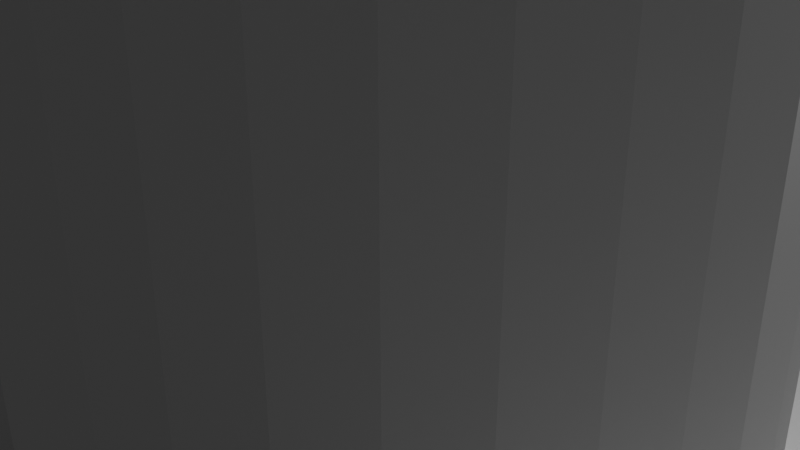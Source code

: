 # Source: geral.blend  (saved by Blender 4.0.36; exported with 4.5.12 LTS)
import bpy
from mathutils import Matrix  # noqa: F401  (used for matrix-valued properties, if any)

bpy.ops.wm.read_factory_settings(use_empty=True)
scene = bpy.context.scene
scene.name = 'Scene'

# ---- collections
col_collection = bpy.data.collections.new('Collection'); scene.collection.children.link(col_collection)

# ---- world
world_world = bpy.data.worlds.new('World'); scene.world = world_world
world_world.use_nodes = True; world_world.node_tree.nodes.clear()
_N = world_world.node_tree.nodes; _L = world_world.node_tree.links
n0 = _N.new('ShaderNodeOutputWorld'); n0.name = 'World Output'; n0.location = (300, 300)
n1 = _N.new('ShaderNodeBackground'); n1.name = 'Background'; n1.location = (10, 300)
n1.inputs[0].default_value = (0.05088, 0.05088, 0.05088, 1.0)
_L.new(n1.outputs[0], n0.inputs[0])
n0.is_active_output = True
world_world.color = (0.05088, 0.05088, 0.05088)
world_world.use_sun_shadow = False
world_world.sun_shadow_jitter_overblur = 0.0

# ---- cameras
cam_camera = bpy.data.cameras.new('Camera')
cam_camera.clip_end = 100.0
cam_camera.ortho_scale = 7.314

# ---- lights
light_light = bpy.data.lights.new('Light', 'POINT')
light_light.transmission_factor = 0.0
light_light.use_soft_falloff = False
light_light.energy = 1000.0
light_light.shadow_soft_size = 0.1
light_light.shadow_maximum_resolution = 0.006
light_light.use_absolute_resolution = True

# ---- meshes
me_cylinder = bpy.data.meshes.new('Cylinder')
me_cylinder.from_pydata([(0.0, 1.0, -1.0), (0.0, 0.5, -0.2594), (0.0, 1.0, 1.0), (0.1951, 0.9808, -1.0), (0.09755, 0.4904, -0.2594), (0.1951, 0.9808, 1.0), (0.3827, 0.9239, -1.0), (0.1913, 0.4619, -0.2594), (0.3827, 0.9239, 1.0), (0.5556, 0.8315, -1.0), (0.2778, 0.4157, -0.2594), (0.5556, 0.8315, 1.0), (0.7071, 0.7071, -1.0), (0.3536, 0.3536, -0.2594), (0.7071, 0.7071, 1.0), (0.8315, 0.5556, -1.0), (0.4157, 0.2778, -0.2594), (0.8315, 0.5556, 1.0), (0.4619, 0.1913, -0.2594), (0.9239, 0.3827, -1.0), (0.9239, 0.3827, 1.0), (0.9808, 0.1951, -1.0), (0.4904, 0.09755, -0.2594), (0.9808, 0.1951, 1.0), (1.0, 0.0, -1.0), (0.5, 0.0, -0.2594), (1.0, 0.0, 1.0), (0.9808, -0.1951, -1.0), (0.4904, -0.09755, -0.2594), (0.9808, -0.1951, 1.0), (0.9239, -0.3827, -1.0), (0.4619, -0.1913, -0.2594), (0.9239, -0.3827, 1.0), (0.8315, -0.5556, -1.0), (0.4157, -0.2778, -0.2594), (0.8315, -0.5556, 1.0), (0.7071, -0.7071, -1.0), (0.3536, -0.3536, -0.2594), (0.7071, -0.7071, 1.0), (0.2778, -0.4157, -0.2594), (0.5556, -0.8315, -1.0), (0.5556, -0.8315, 1.0), (0.1913, -0.4619, -0.2594), (0.3827, -0.9239, -1.0), (0.3827, -0.9239, 1.0), (0.1951, -0.9808, -1.0), (0.09755, -0.4904, -0.2594), (0.1951, -0.9808, 1.0), (0.0, -0.5, -0.2594), (0.0, -1.0, -1.0), (0.0, -1.0, 1.0), (-0.1951, -0.9808, -1.0), (-0.09755, -0.4904, -0.2594), (-0.1951, -0.9808, 1.0), (-0.3827, -0.9239, -1.0), (-0.1913, -0.4619, -0.2594), (-0.3827, -0.9239, 1.0), (-0.5556, -0.8315, -1.0), (-0.2778, -0.4157, -0.2594), (-0.5556, -0.8315, 1.0), (-0.7071, -0.7071, -1.0), (-0.3536, -0.3536, -0.2594), (-0.7071, -0.7071, 1.0), (-0.8315, -0.5556, -1.0), (-0.4157, -0.2778, -0.2594), (-0.8315, -0.5556, 1.0), (-0.4619, -0.1913, -0.2594), (-0.9239, -0.3827, -1.0), (-0.9239, -0.3827, 1.0), (-0.9808, -0.1951, -1.0), (-0.4904, -0.09755, -0.2594), (-0.9808, -0.1951, 1.0), (-0.5, 0.0, -0.2594), (-1.0, 0.0, -1.0), (-1.0, 0.0, 1.0), (-0.4904, 0.09755, -0.2594), (-0.9808, 0.1951, -1.0), (-0.9808, 0.1951, 1.0), (-0.4619, 0.1913, -0.2594), (-0.9239, 0.3827, -1.0), (-0.9239, 0.3827, 1.0), (-0.4157, 0.2778, -0.2594), (-0.8315, 0.5556, -1.0), (-0.8315, 0.5556, 1.0), (-0.7071, 0.7071, -1.0), (-0.3536, 0.3536, -0.2594), (-0.7071, 0.7071, 1.0), (-0.5556, 0.8315, -1.0), (-0.2778, 0.4157, -0.2594), (-0.5556, 0.8315, 1.0), (-0.3827, 0.9239, -1.0), (-0.1913, 0.4619, -0.2594), (-0.3827, 0.9239, 1.0), (-0.09755, 0.4904, -0.2594), (-0.1951, 0.9808, -1.0), (-0.1951, 0.9808, 1.0), (-0.5, 0.0, 1.0), (-0.4619, -0.1913, 1.0), (-0.4904, -0.09755, 1.0), (-0.4904, 0.09755, 1.0), (-0.3536, -0.3536, 1.0), (-0.4157, -0.2778, 1.0), (-0.4157, 0.2778, 1.0), (-0.4619, 0.1913, 1.0), (-0.2778, -0.4157, 1.0), (-0.2778, 0.4157, 1.0), (-0.09755, 0.4904, 1.0), (0.1913, 0.4619, 1.0), (0.09755, 0.4904, 1.0), (0.0, 0.5, 1.0), (-0.1913, -0.4619, 1.0), (-0.1913, 0.4619, 1.0), (-0.3536, 0.3536, 1.0), (-0.09755, -0.4904, 1.0), (0.09755, -0.4904, 1.0), (0.0, -0.5, 1.0), (0.2778, -0.4157, 1.0), (0.2778, 0.4157, 1.0), (0.1913, -0.4619, 1.0), (0.3536, 0.3536, 1.0), (0.4157, -0.2778, 1.0), (0.4157, 0.2778, 1.0), (0.5, 0.0, 1.0), (0.4904, 0.09755, 1.0), (0.4904, -0.09755, 1.0), (0.4619, 0.1913, 1.0), (0.4619, -0.1913, 1.0), (0.3536, -0.3536, 1.0)], [], [(0, 2, 5, 3), (3, 5, 8, 6), (6, 8, 11, 9), (9, 11, 14, 12), (12, 14, 17, 15), (15, 17, 20, 19), (19, 20, 23, 21), (21, 23, 26, 24), (24, 26, 29, 27), (27, 29, 32, 30), (30, 32, 35, 33), (33, 35, 38, 36), (36, 38, 41, 40), (40, 41, 44, 43), (43, 44, 47, 45), (45, 47, 50, 49), (49, 50, 53, 51), (51, 53, 56, 54), (54, 56, 59, 57), (57, 59, 62, 60), (60, 62, 65, 63), (63, 65, 68, 67), (67, 68, 71, 69), (69, 71, 74, 73), (73, 74, 77, 76), (76, 77, 80, 79), (79, 80, 83, 82), (82, 83, 86, 84), (84, 86, 89, 87), (87, 89, 92, 90), (68, 65, 62, 59, 56, 53, 50, 47, 44, 41, 38, 35, 32, 126, 120, 127, 116, 118, 114, 115, 113, 110, 104, 100, 101, 97, 98, 96, 99, 103, 80, 77, 74, 71), (14, 11, 8, 5, 2, 95, 92, 89, 86, 83, 80, 103, 102, 112, 105, 111, 106, 109, 108, 107, 117, 119, 121, 125, 123, 122, 124, 126, 32, 29, 26, 23, 20, 17), (90, 92, 95, 94), (94, 95, 2, 0), (94, 0, 3, 6, 9, 12, 15, 19, 21, 24, 27, 30, 33, 36, 40, 43, 45, 49, 51, 54, 57, 60, 63, 67, 69, 73, 76, 79, 82, 84, 87, 90), (109, 1, 4, 108), (108, 4, 7, 107), (107, 7, 10, 117), (117, 10, 13, 119), (13, 16, 121, 119), (16, 18, 125, 121), (18, 22, 123, 125), (22, 25, 122, 123), (25, 28, 124, 122), (28, 31, 126, 124), (31, 34, 120, 126), (34, 37, 127, 120), (37, 39, 116, 127), (39, 42, 118, 116), (42, 46, 114, 118), (46, 48, 115, 114), (48, 52, 113, 115), (52, 55, 110, 113), (55, 58, 104, 110), (58, 61, 100, 104), (100, 61, 64, 101), (101, 64, 66, 97), (97, 66, 70, 98), (98, 70, 72, 96), (96, 72, 75, 99), (99, 75, 78, 103), (103, 78, 81, 102), (102, 81, 85, 112), (112, 85, 88, 105), (105, 88, 91, 111), (111, 91, 93, 106), (106, 93, 1, 109), (10, 7, 4, 1, 93, 91, 88, 85, 81, 78, 75, 72, 70, 66, 64, 61, 58, 55, 52, 48, 46, 42, 39, 37, 34, 31, 28, 25, 22, 18, 16, 13)])
_uv = me_cylinder.uv_layers.new(name='UVMap')
_uv.uv.foreach_set('vector', [1.0, 0.5, 1.0, 1.0, 0.9688, 1.0, 0.9688, 0.5, 0.9688, 0.5, 0.9688, 1.0, 0.9375, 1.0, 0.9375, 0.5, 0.9375, 0.5, 0.9375, 1.0, 0.9062, 1.0, 0.9062, 0.5, 0.9062, 0.5, 0.9062, 1.0, 0.875, 1.0, 0.875, 0.5, 0.875, 0.5, 0.875, 1.0, 0.8438, 1.0, 0.8438, 0.5, 0.8438, 0.5, 0.8438, 1.0, 0.8125, 1.0, 0.8125, 0.5, 0.8125, 0.5, 0.8125, 1.0, 0.7812, 1.0, 0.7812, 0.5, 0.7812, 0.5, 0.7812, 1.0, 0.75, 1.0, 0.75, 0.5, 0.75, 0.5, 0.75, 1.0, 0.7188, 1.0, 0.7188, 0.5, 0.7188, 0.5, 0.7188, 1.0, 0.6875, 1.0, 0.6875, 0.5, 0.6875, 0.5, 0.6875, 1.0, 0.6562, 1.0, 0.6562, 0.5, 0.6562, 0.5, 0.6562, 1.0, 0.625, 1.0, 0.625, 0.5, 0.625, 0.5, 0.625, 1.0, 0.5938, 1.0, 0.5938, 0.5, 0.5938, 0.5, 0.5938, 1.0, 0.5625, 1.0, 0.5625, 0.5, 0.5625, 0.5, 0.5625, 1.0, 0.5312, 1.0, 0.5312, 0.5, 0.5312, 0.5, 0.5312, 1.0, 0.5, 1.0, 0.5, 0.5, 0.5, 0.5, 0.5, 1.0, 0.4688, 1.0, 0.4688, 0.5, 0.4688, 0.5, 0.4688, 1.0, 0.4375, 1.0, 0.4375, 0.5, 0.4375, 0.5, 0.4375, 1.0, 0.4062, 1.0, 0.4062, 0.5, 0.4062, 0.5, 0.4062, 1.0, 0.375, 1.0, 0.375, 0.5, 0.375, 0.5, 0.375, 1.0, 0.3438, 1.0, 0.3438, 0.5, 0.3438, 0.5, 0.3438, 1.0, 0.3125, 1.0, 0.3125, 0.5, 0.3125, 0.5, 0.3125, 1.0, 0.2812, 1.0, 0.2812, 0.5, 0.2812, 0.5, 0.2812, 1.0, 0.25, 1.0, 0.25, 0.5, 0.25, 0.5, 0.25, 1.0, 0.2188, 1.0, 0.2188, 0.5, 0.2188, 0.5, 0.2188, 1.0, 0.1875, 1.0, 0.1875, 0.5, 0.1875, 0.5, 0.1875, 1.0, 0.1562, 1.0, 0.1562, 0.5, 0.1562, 0.5, 0.1562, 1.0, 0.125, 1.0, 0.125, 0.5, 0.125, 0.5, 0.125, 1.0, 0.09375, 1.0, 0.09375, 0.5, 0.09375, 0.5, 0.09375, 1.0, 0.0625, 1.0, 0.0625, 0.5, 0.02827, 0.1582, 0.05045, 0.1167, 0.08029, 0.08029, 0.1167, 0.05045, 0.1582, 0.02827, 0.2032, 0.01461, 0.25, 0.01, 0.2968, 0.01461, 0.3418, 0.02827, 0.3833, 0.05045, 0.4197, 0.08029, 0.4496, 0.1167, 0.4717, 0.1582, 0.3609, 0.2041, 0.3498, 0.1833, 0.3349, 0.1651, 0.3167, 0.1502, 0.2959, 0.1391, 0.2734, 0.1323, 0.25, 0.13, 0.2266, 0.1323, 0.2041, 0.1391, 0.1833, 0.1502, 0.1651, 0.1651, 0.1502, 0.1833, 0.1391, 0.2041, 0.1323, 0.2266, 0.13, 0.25, 0.1323, 0.2734, 0.1391, 0.2959, 0.02827, 0.3418, 0.01461, 0.2968, 0.01, 0.25, 0.01461, 0.2032, 0.4197, 0.4197, 0.3833, 0.4496, 0.3418, 0.4717, 0.2968, 0.4854, 0.25, 0.49, 0.2032, 0.4854, 0.1582, 0.4717, 0.1167, 0.4496, 0.08029, 0.4197, 0.05045, 0.3833, 0.02827, 0.3418, 0.1391, 0.2959, 0.1502, 0.3167, 0.1651, 0.3349, 0.1833, 0.3498, 0.2041, 0.3609, 0.2266, 0.3677, 0.25, 0.37, 0.2734, 0.3677, 0.2959, 0.3609, 0.3167, 0.3498, 0.3349, 0.3349, 0.3498, 0.3167, 0.3609, 0.2959, 0.3677, 0.2734, 0.37, 0.25, 0.3677, 0.2266, 0.3609, 0.2041, 0.4717, 0.1582, 0.4854, 0.2032, 0.49, 0.25, 0.4854, 0.2968, 0.4717, 0.3418, 0.4496, 0.3833, 0.0625, 0.5, 0.0625, 1.0, 0.03125, 1.0, 0.03125, 0.5, 0.03125, 0.5, 0.03125, 1.0, 0.0, 1.0, 0.0, 0.5, 0.7032, 0.4854, 0.75, 0.49, 0.7968, 0.4854, 0.8418, 0.4717, 0.8833, 0.4496, 0.9197, 0.4197, 0.9496, 0.3833, 0.9717, 0.3418, 0.9854, 0.2968, 0.99, 0.25, 0.9854, 0.2032, 0.9717, 0.1582, 0.9496, 0.1167, 0.9197, 0.08029, 0.8833, 0.05045, 0.8418, 0.02827, 0.7968, 0.01461, 0.75, 0.01, 0.7032, 0.01461, 0.6582, 0.02827, 0.6167, 0.05045, 0.5803, 0.08029, 0.5504, 0.1167, 0.5283, 0.1582, 0.5146, 0.2032, 0.51, 0.25, 0.5146, 0.2968, 0.5283, 0.3418, 0.5504, 0.3833, 0.5803, 0.4197, 0.6167, 0.4496, 0.6582, 0.4717, 1.0, 0.8148, 1.0, 0.5, 0.9688, 0.5, 0.9688, 0.8148, 0.9688, 0.8148, 0.9688, 0.5, 0.9375, 0.5, 0.9375, 0.8148, 0.9375, 0.8148, 0.9375, 0.5, 0.9062, 0.5, 0.9062, 0.8148, 0.9062, 0.8148, 0.9062, 0.5, 0.875, 0.5, 0.875, 0.8148, 0.875, 0.5, 0.8438, 0.5, 0.8438, 0.8148, 0.875, 0.8148, 0.8438, 0.5, 0.8125, 0.5, 0.8125, 0.8148, 0.8438, 0.8148, 0.8125, 0.5, 0.7812, 0.5, 0.7812, 0.8148, 0.8125, 0.8148, 0.7812, 0.5, 0.75, 0.5, 0.75, 0.8148, 0.7812, 0.8148, 0.75, 0.5, 0.7188, 0.5, 0.7188, 0.8148, 0.75, 0.8148, 0.7188, 0.5, 0.6875, 0.5, 0.6875, 0.8148, 0.7188, 0.8148, 0.6875, 0.5, 0.6562, 0.5, 0.6562, 0.8148, 0.6875, 0.8148, 0.6562, 0.5, 0.625, 0.5, 0.625, 0.8148, 0.6562, 0.8148, 0.625, 0.5, 0.5938, 0.5, 0.5938, 0.8148, 0.625, 0.8148, 0.5938, 0.5, 0.5625, 0.5, 0.5625, 0.8148, 0.5938, 0.8148, 0.5625, 0.5, 0.5312, 0.5, 0.5312, 0.8148, 0.5625, 0.8148, 0.5312, 0.5, 0.5, 0.5, 0.5, 0.8148, 0.5312, 0.8148, 0.5, 0.5, 0.4688, 0.5, 0.4688, 0.8148, 0.5, 0.8148, 0.4688, 0.5, 0.4375, 0.5, 0.4375, 0.8148, 0.4688, 0.8148, 0.4375, 0.5, 0.4062, 0.5, 0.4062, 0.8148, 0.4375, 0.8148, 0.4062, 0.5, 0.375, 0.5, 0.375, 0.8148, 0.4062, 0.8148, 0.375, 0.8148, 0.375, 0.5, 0.3438, 0.5, 0.3438, 0.8148, 0.3438, 0.8148, 0.3438, 0.5, 0.3125, 0.5, 0.3125, 0.8148, 0.3125, 0.8148, 0.3125, 0.5, 0.2812, 0.5, 0.2812, 0.8148, 0.2812, 0.8148, 0.2812, 0.5, 0.25, 0.5, 0.25, 0.8148, 0.25, 0.8148, 0.25, 0.5, 0.2188, 0.5, 0.2188, 0.8148, 0.2188, 0.8148, 0.2188, 0.5, 0.1875, 0.5, 0.1875, 0.8148, 0.1875, 0.8148, 0.1875, 0.5, 0.1562, 0.5, 0.1562, 0.8148, 0.1562, 0.8148, 0.1562, 0.5, 0.125, 0.5, 0.125, 0.8148, 0.125, 0.8148, 0.125, 0.5, 0.09375, 0.5, 0.09375, 0.8148, 0.09375, 0.8148, 0.09375, 0.5, 0.0625, 0.5, 0.0625, 0.8148, 0.0625, 0.8148, 0.0625, 0.5, 0.03125, 0.5, 0.03125, 0.8148, 0.03125, 0.8148, 0.03125, 0.5, 0.0, 0.5, 0.0, 0.8148, 0.8833, 0.4496, 0.8418, 0.4717, 0.7968, 0.4854, 0.75, 0.49, 0.7032, 0.4854, 0.6582, 0.4717, 0.6167, 0.4496, 0.5803, 0.4197, 0.5504, 0.3833, 0.5283, 0.3418, 0.5146, 0.2968, 0.51, 0.25, 0.5146, 0.2032, 0.5283, 0.1582, 0.5504, 0.1167, 0.5803, 0.08029, 0.6167, 0.05045, 0.6582, 0.02827, 0.7032, 0.01461, 0.75, 0.01, 0.7968, 0.01461, 0.8418, 0.02827, 0.8833, 0.05045, 0.9197, 0.08029, 0.9496, 0.1167, 0.9717, 0.1582, 0.9854, 0.2032, 0.99, 0.25, 0.9854, 0.2968, 0.9717, 0.3418, 0.9496, 0.3833, 0.9197, 0.4197])
me_cylinder.update()
me_cylinder_002 = bpy.data.meshes.new('Cylinder.002')
me_cylinder_002.from_pydata([(0.0, 1.0, -1.0), (0.0, 0.5, -0.2594), (0.0, 1.0, 1.0), (0.1951, 0.9808, -1.0), (0.09755, 0.4904, -0.2594), (0.1951, 0.9808, 1.0), (0.3827, 0.9239, -1.0), (0.1913, 0.4619, -0.2594), (0.3827, 0.9239, 1.0), (0.5556, 0.8315, -1.0), (0.2778, 0.4157, -0.2594), (0.5556, 0.8315, 1.0), (0.7071, 0.7071, -1.0), (0.3536, 0.3536, -0.2594), (0.7071, 0.7071, 1.0), (0.8315, 0.5556, -1.0), (0.4157, 0.2778, -0.2594), (0.8315, 0.5556, 1.0), (0.4619, 0.1913, -0.2594), (0.9239, 0.3827, -1.0), (0.9239, 0.3827, 1.0), (0.9808, 0.1951, -1.0), (0.4904, 0.09755, -0.2594), (0.9808, 0.1951, 1.0), (1.0, 0.0, -1.0), (0.5, 0.0, -0.2594), (1.0, 0.0, 1.0), (0.9808, -0.1951, -1.0), (0.4904, -0.09755, -0.2594), (0.9808, -0.1951, 1.0), (0.9239, -0.3827, -1.0), (0.4619, -0.1913, -0.2594), (0.9239, -0.3827, 1.0), (0.8315, -0.5556, -1.0), (0.4157, -0.2778, -0.2594), (0.8315, -0.5556, 1.0), (0.7071, -0.7071, -1.0), (0.3536, -0.3536, -0.2594), (0.7071, -0.7071, 1.0), (0.2778, -0.4157, -0.2594), (0.5556, -0.8315, -1.0), (0.5556, -0.8315, 1.0), (0.1913, -0.4619, -0.2594), (0.3827, -0.9239, -1.0), (0.3827, -0.9239, 1.0), (0.1951, -0.9808, -1.0), (0.09755, -0.4904, -0.2594), (0.1951, -0.9808, 1.0), (0.0, -0.5, -0.2594), (0.0, -1.0, -1.0), (0.0, -1.0, 1.0), (-0.1951, -0.9808, -1.0), (-0.09755, -0.4904, -0.2594), (-0.1951, -0.9808, 1.0), (-0.3827, -0.9239, -1.0), (-0.1913, -0.4619, -0.2594), (-0.3827, -0.9239, 1.0), (-0.5556, -0.8315, -1.0), (-0.2778, -0.4157, -0.2594), (-0.5556, -0.8315, 1.0), (-0.7071, -0.7071, -1.0), (-0.3536, -0.3536, -0.2594), (-0.7071, -0.7071, 1.0), (-0.8315, -0.5556, -1.0), (-0.4157, -0.2778, -0.2594), (-0.8315, -0.5556, 1.0), (-0.4619, -0.1913, -0.2594), (-0.9239, -0.3827, -1.0), (-0.9239, -0.3827, 1.0), (-0.9808, -0.1951, -1.0), (-0.4904, -0.09755, -0.2594), (-0.9808, -0.1951, 1.0), (-0.5, 0.0, -0.2594), (-1.0, 0.0, -1.0), (-1.0, 0.0, 1.0), (-0.4904, 0.09755, -0.2594), (-0.9808, 0.1951, -1.0), (-0.9808, 0.1951, 1.0), (-0.4619, 0.1913, -0.2594), (-0.9239, 0.3827, -1.0), (-0.9239, 0.3827, 1.0), (-0.4157, 0.2778, -0.2594), (-0.8315, 0.5556, -1.0), (-0.8315, 0.5556, 1.0), (-0.7071, 0.7071, -1.0), (-0.3536, 0.3536, -0.2594), (-0.7071, 0.7071, 1.0), (-0.5556, 0.8315, -1.0), (-0.2778, 0.4157, -0.2594), (-0.5556, 0.8315, 1.0), (-0.3827, 0.9239, -1.0), (-0.1913, 0.4619, -0.2594), (-0.3827, 0.9239, 1.0), (-0.09755, 0.4904, -0.2594), (-0.1951, 0.9808, -1.0), (-0.1951, 0.9808, 1.0), (-0.5, 0.0, 1.0), (-0.4619, -0.1913, 1.0), (-0.4904, -0.09755, 1.0), (-0.4904, 0.09755, 1.0), (-0.3536, -0.3536, 1.0), (-0.4157, -0.2778, 1.0), (-0.4157, 0.2778, 1.0), (-0.4619, 0.1913, 1.0), (-0.2778, -0.4157, 1.0), (-0.2778, 0.4157, 1.0), (-0.09755, 0.4904, 1.0), (0.1913, 0.4619, 1.0), (0.09755, 0.4904, 1.0), (0.0, 0.5, 1.0), (-0.1913, -0.4619, 1.0), (-0.1913, 0.4619, 1.0), (-0.3536, 0.3536, 1.0), (-0.09755, -0.4904, 1.0), (0.09755, -0.4904, 1.0), (0.0, -0.5, 1.0), (0.2778, -0.4157, 1.0), (0.2778, 0.4157, 1.0), (0.1913, -0.4619, 1.0), (0.3536, 0.3536, 1.0), (0.4157, -0.2778, 1.0), (0.4157, 0.2778, 1.0), (0.5, 0.0, 1.0), (0.4904, 0.09755, 1.0), (0.4904, -0.09755, 1.0), (0.4619, 0.1913, 1.0), (0.4619, -0.1913, 1.0), (0.3536, -0.3536, 1.0)], [], [(0, 2, 5, 3), (3, 5, 8, 6), (6, 8, 11, 9), (9, 11, 14, 12), (12, 14, 17, 15), (15, 17, 20, 19), (19, 20, 23, 21), (21, 23, 26, 24), (24, 26, 29, 27), (27, 29, 32, 30), (30, 32, 35, 33), (33, 35, 38, 36), (36, 38, 41, 40), (40, 41, 44, 43), (43, 44, 47, 45), (45, 47, 50, 49), (49, 50, 53, 51), (51, 53, 56, 54), (54, 56, 59, 57), (57, 59, 62, 60), (60, 62, 65, 63), (63, 65, 68, 67), (67, 68, 71, 69), (69, 71, 74, 73), (73, 74, 77, 76), (76, 77, 80, 79), (79, 80, 83, 82), (82, 83, 86, 84), (84, 86, 89, 87), (87, 89, 92, 90), (68, 65, 62, 59, 56, 53, 50, 47, 44, 41, 38, 35, 32, 126, 120, 127, 116, 118, 114, 115, 113, 110, 104, 100, 101, 97, 98, 96, 99, 103, 80, 77, 74, 71), (14, 11, 8, 5, 2, 95, 92, 89, 86, 83, 80, 103, 102, 112, 105, 111, 106, 109, 108, 107, 117, 119, 121, 125, 123, 122, 124, 126, 32, 29, 26, 23, 20, 17), (90, 92, 95, 94), (94, 95, 2, 0), (94, 0, 3, 6, 9, 12, 15, 19, 21, 24, 27, 30, 33, 36, 40, 43, 45, 49, 51, 54, 57, 60, 63, 67, 69, 73, 76, 79, 82, 84, 87, 90), (109, 1, 4, 108), (108, 4, 7, 107), (107, 7, 10, 117), (117, 10, 13, 119), (13, 16, 121, 119), (16, 18, 125, 121), (18, 22, 123, 125), (22, 25, 122, 123), (25, 28, 124, 122), (28, 31, 126, 124), (31, 34, 120, 126), (34, 37, 127, 120), (37, 39, 116, 127), (39, 42, 118, 116), (42, 46, 114, 118), (46, 48, 115, 114), (48, 52, 113, 115), (52, 55, 110, 113), (55, 58, 104, 110), (58, 61, 100, 104), (100, 61, 64, 101), (101, 64, 66, 97), (97, 66, 70, 98), (98, 70, 72, 96), (96, 72, 75, 99), (99, 75, 78, 103), (103, 78, 81, 102), (102, 81, 85, 112), (112, 85, 88, 105), (105, 88, 91, 111), (111, 91, 93, 106), (106, 93, 1, 109), (10, 7, 4, 1, 93, 91, 88, 85, 81, 78, 75, 72, 70, 66, 64, 61, 58, 55, 52, 48, 46, 42, 39, 37, 34, 31, 28, 25, 22, 18, 16, 13)])
_uv = me_cylinder_002.uv_layers.new(name='UVMap')
_uv.uv.foreach_set('vector', [1.0, 0.5, 1.0, 1.0, 0.9688, 1.0, 0.9688, 0.5, 0.9688, 0.5, 0.9688, 1.0, 0.9375, 1.0, 0.9375, 0.5, 0.9375, 0.5, 0.9375, 1.0, 0.9062, 1.0, 0.9062, 0.5, 0.9062, 0.5, 0.9062, 1.0, 0.875, 1.0, 0.875, 0.5, 0.875, 0.5, 0.875, 1.0, 0.8438, 1.0, 0.8438, 0.5, 0.8438, 0.5, 0.8438, 1.0, 0.8125, 1.0, 0.8125, 0.5, 0.8125, 0.5, 0.8125, 1.0, 0.7812, 1.0, 0.7812, 0.5, 0.7812, 0.5, 0.7812, 1.0, 0.75, 1.0, 0.75, 0.5, 0.75, 0.5, 0.75, 1.0, 0.7188, 1.0, 0.7188, 0.5, 0.7188, 0.5, 0.7188, 1.0, 0.6875, 1.0, 0.6875, 0.5, 0.6875, 0.5, 0.6875, 1.0, 0.6562, 1.0, 0.6562, 0.5, 0.6562, 0.5, 0.6562, 1.0, 0.625, 1.0, 0.625, 0.5, 0.625, 0.5, 0.625, 1.0, 0.5938, 1.0, 0.5938, 0.5, 0.5938, 0.5, 0.5938, 1.0, 0.5625, 1.0, 0.5625, 0.5, 0.5625, 0.5, 0.5625, 1.0, 0.5312, 1.0, 0.5312, 0.5, 0.5312, 0.5, 0.5312, 1.0, 0.5, 1.0, 0.5, 0.5, 0.5, 0.5, 0.5, 1.0, 0.4688, 1.0, 0.4688, 0.5, 0.4688, 0.5, 0.4688, 1.0, 0.4375, 1.0, 0.4375, 0.5, 0.4375, 0.5, 0.4375, 1.0, 0.4062, 1.0, 0.4062, 0.5, 0.4062, 0.5, 0.4062, 1.0, 0.375, 1.0, 0.375, 0.5, 0.375, 0.5, 0.375, 1.0, 0.3438, 1.0, 0.3438, 0.5, 0.3438, 0.5, 0.3438, 1.0, 0.3125, 1.0, 0.3125, 0.5, 0.3125, 0.5, 0.3125, 1.0, 0.2812, 1.0, 0.2812, 0.5, 0.2812, 0.5, 0.2812, 1.0, 0.25, 1.0, 0.25, 0.5, 0.25, 0.5, 0.25, 1.0, 0.2188, 1.0, 0.2188, 0.5, 0.2188, 0.5, 0.2188, 1.0, 0.1875, 1.0, 0.1875, 0.5, 0.1875, 0.5, 0.1875, 1.0, 0.1562, 1.0, 0.1562, 0.5, 0.1562, 0.5, 0.1562, 1.0, 0.125, 1.0, 0.125, 0.5, 0.125, 0.5, 0.125, 1.0, 0.09375, 1.0, 0.09375, 0.5, 0.09375, 0.5, 0.09375, 1.0, 0.0625, 1.0, 0.0625, 0.5, 0.02827, 0.1582, 0.05045, 0.1167, 0.08029, 0.08029, 0.1167, 0.05045, 0.1582, 0.02827, 0.2032, 0.01461, 0.25, 0.01, 0.2968, 0.01461, 0.3418, 0.02827, 0.3833, 0.05045, 0.4197, 0.08029, 0.4496, 0.1167, 0.4717, 0.1582, 0.3609, 0.2041, 0.3498, 0.1833, 0.3349, 0.1651, 0.3167, 0.1502, 0.2959, 0.1391, 0.2734, 0.1323, 0.25, 0.13, 0.2266, 0.1323, 0.2041, 0.1391, 0.1833, 0.1502, 0.1651, 0.1651, 0.1502, 0.1833, 0.1391, 0.2041, 0.1323, 0.2266, 0.13, 0.25, 0.1323, 0.2734, 0.1391, 0.2959, 0.02827, 0.3418, 0.01461, 0.2968, 0.01, 0.25, 0.01461, 0.2032, 0.4197, 0.4197, 0.3833, 0.4496, 0.3418, 0.4717, 0.2968, 0.4854, 0.25, 0.49, 0.2032, 0.4854, 0.1582, 0.4717, 0.1167, 0.4496, 0.08029, 0.4197, 0.05045, 0.3833, 0.02827, 0.3418, 0.1391, 0.2959, 0.1502, 0.3167, 0.1651, 0.3349, 0.1833, 0.3498, 0.2041, 0.3609, 0.2266, 0.3677, 0.25, 0.37, 0.2734, 0.3677, 0.2959, 0.3609, 0.3167, 0.3498, 0.3349, 0.3349, 0.3498, 0.3167, 0.3609, 0.2959, 0.3677, 0.2734, 0.37, 0.25, 0.3677, 0.2266, 0.3609, 0.2041, 0.4717, 0.1582, 0.4854, 0.2032, 0.49, 0.25, 0.4854, 0.2968, 0.4717, 0.3418, 0.4496, 0.3833, 0.0625, 0.5, 0.0625, 1.0, 0.03125, 1.0, 0.03125, 0.5, 0.03125, 0.5, 0.03125, 1.0, 0.0, 1.0, 0.0, 0.5, 0.7032, 0.4854, 0.75, 0.49, 0.7968, 0.4854, 0.8418, 0.4717, 0.8833, 0.4496, 0.9197, 0.4197, 0.9496, 0.3833, 0.9717, 0.3418, 0.9854, 0.2968, 0.99, 0.25, 0.9854, 0.2032, 0.9717, 0.1582, 0.9496, 0.1167, 0.9197, 0.08029, 0.8833, 0.05045, 0.8418, 0.02827, 0.7968, 0.01461, 0.75, 0.01, 0.7032, 0.01461, 0.6582, 0.02827, 0.6167, 0.05045, 0.5803, 0.08029, 0.5504, 0.1167, 0.5283, 0.1582, 0.5146, 0.2032, 0.51, 0.25, 0.5146, 0.2968, 0.5283, 0.3418, 0.5504, 0.3833, 0.5803, 0.4197, 0.6167, 0.4496, 0.6582, 0.4717, 1.0, 0.8148, 1.0, 0.5, 0.9688, 0.5, 0.9688, 0.8148, 0.9688, 0.8148, 0.9688, 0.5, 0.9375, 0.5, 0.9375, 0.8148, 0.9375, 0.8148, 0.9375, 0.5, 0.9062, 0.5, 0.9062, 0.8148, 0.9062, 0.8148, 0.9062, 0.5, 0.875, 0.5, 0.875, 0.8148, 0.875, 0.5, 0.8438, 0.5, 0.8438, 0.8148, 0.875, 0.8148, 0.8438, 0.5, 0.8125, 0.5, 0.8125, 0.8148, 0.8438, 0.8148, 0.8125, 0.5, 0.7812, 0.5, 0.7812, 0.8148, 0.8125, 0.8148, 0.7812, 0.5, 0.75, 0.5, 0.75, 0.8148, 0.7812, 0.8148, 0.75, 0.5, 0.7188, 0.5, 0.7188, 0.8148, 0.75, 0.8148, 0.7188, 0.5, 0.6875, 0.5, 0.6875, 0.8148, 0.7188, 0.8148, 0.6875, 0.5, 0.6562, 0.5, 0.6562, 0.8148, 0.6875, 0.8148, 0.6562, 0.5, 0.625, 0.5, 0.625, 0.8148, 0.6562, 0.8148, 0.625, 0.5, 0.5938, 0.5, 0.5938, 0.8148, 0.625, 0.8148, 0.5938, 0.5, 0.5625, 0.5, 0.5625, 0.8148, 0.5938, 0.8148, 0.5625, 0.5, 0.5312, 0.5, 0.5312, 0.8148, 0.5625, 0.8148, 0.5312, 0.5, 0.5, 0.5, 0.5, 0.8148, 0.5312, 0.8148, 0.5, 0.5, 0.4688, 0.5, 0.4688, 0.8148, 0.5, 0.8148, 0.4688, 0.5, 0.4375, 0.5, 0.4375, 0.8148, 0.4688, 0.8148, 0.4375, 0.5, 0.4062, 0.5, 0.4062, 0.8148, 0.4375, 0.8148, 0.4062, 0.5, 0.375, 0.5, 0.375, 0.8148, 0.4062, 0.8148, 0.375, 0.8148, 0.375, 0.5, 0.3438, 0.5, 0.3438, 0.8148, 0.3438, 0.8148, 0.3438, 0.5, 0.3125, 0.5, 0.3125, 0.8148, 0.3125, 0.8148, 0.3125, 0.5, 0.2812, 0.5, 0.2812, 0.8148, 0.2812, 0.8148, 0.2812, 0.5, 0.25, 0.5, 0.25, 0.8148, 0.25, 0.8148, 0.25, 0.5, 0.2188, 0.5, 0.2188, 0.8148, 0.2188, 0.8148, 0.2188, 0.5, 0.1875, 0.5, 0.1875, 0.8148, 0.1875, 0.8148, 0.1875, 0.5, 0.1562, 0.5, 0.1562, 0.8148, 0.1562, 0.8148, 0.1562, 0.5, 0.125, 0.5, 0.125, 0.8148, 0.125, 0.8148, 0.125, 0.5, 0.09375, 0.5, 0.09375, 0.8148, 0.09375, 0.8148, 0.09375, 0.5, 0.0625, 0.5, 0.0625, 0.8148, 0.0625, 0.8148, 0.0625, 0.5, 0.03125, 0.5, 0.03125, 0.8148, 0.03125, 0.8148, 0.03125, 0.5, 0.0, 0.5, 0.0, 0.8148, 0.8833, 0.4496, 0.8418, 0.4717, 0.7968, 0.4854, 0.75, 0.49, 0.7032, 0.4854, 0.6582, 0.4717, 0.6167, 0.4496, 0.5803, 0.4197, 0.5504, 0.3833, 0.5283, 0.3418, 0.5146, 0.2968, 0.51, 0.25, 0.5146, 0.2032, 0.5283, 0.1582, 0.5504, 0.1167, 0.5803, 0.08029, 0.6167, 0.05045, 0.6582, 0.02827, 0.7032, 0.01461, 0.75, 0.01, 0.7968, 0.01461, 0.8418, 0.02827, 0.8833, 0.05045, 0.9197, 0.08029, 0.9496, 0.1167, 0.9717, 0.1582, 0.9854, 0.2032, 0.99, 0.25, 0.9854, 0.2968, 0.9717, 0.3418, 0.9496, 0.3833, 0.9197, 0.4197])
me_cylinder_002.update()
me_cylinder_003 = bpy.data.meshes.new('Cylinder.003')
me_cylinder_003.from_pydata([(0.0, 1.0, -1.0), (0.0, 0.5, -0.2594), (0.0, 1.0, 1.0), (0.1951, 0.9808, -1.0), (0.09755, 0.4904, -0.2594), (0.1951, 0.9808, 1.0), (0.3827, 0.9239, -1.0), (0.1913, 0.4619, -0.2594), (0.3827, 0.9239, 1.0), (0.5556, 0.8315, -1.0), (0.2778, 0.4157, -0.2594), (0.5556, 0.8315, 1.0), (0.7071, 0.7071, -1.0), (0.3536, 0.3536, -0.2594), (0.7071, 0.7071, 1.0), (0.8315, 0.5556, -1.0), (0.4157, 0.2778, -0.2594), (0.8315, 0.5556, 1.0), (0.4619, 0.1913, -0.2594), (0.9239, 0.3827, -1.0), (0.9239, 0.3827, 1.0), (0.9808, 0.1951, -1.0), (0.4904, 0.09755, -0.2594), (0.9808, 0.1951, 1.0), (1.0, 0.0, -1.0), (0.5, 0.0, -0.2594), (1.0, 0.0, 1.0), (0.9808, -0.1951, -1.0), (0.4904, -0.09755, -0.2594), (0.9808, -0.1951, 1.0), (0.9239, -0.3827, -1.0), (0.4619, -0.1913, -0.2594), (0.9239, -0.3827, 1.0), (0.8315, -0.5556, -1.0), (0.4157, -0.2778, -0.2594), (0.8315, -0.5556, 1.0), (0.7071, -0.7071, -1.0), (0.3536, -0.3536, -0.2594), (0.7071, -0.7071, 1.0), (0.2778, -0.4157, -0.2594), (0.5556, -0.8315, -1.0), (0.5556, -0.8315, 1.0), (0.1913, -0.4619, -0.2594), (0.3827, -0.9239, -1.0), (0.3827, -0.9239, 1.0), (0.1951, -0.9808, -1.0), (0.09755, -0.4904, -0.2594), (0.1951, -0.9808, 1.0), (0.0, -0.5, -0.2594), (0.0, -1.0, -1.0), (0.0, -1.0, 1.0), (-0.1951, -0.9808, -1.0), (-0.09755, -0.4904, -0.2594), (-0.1951, -0.9808, 1.0), (-0.3827, -0.9239, -1.0), (-0.1913, -0.4619, -0.2594), (-0.3827, -0.9239, 1.0), (-0.5556, -0.8315, -1.0), (-0.2778, -0.4157, -0.2594), (-0.5556, -0.8315, 1.0), (-0.7071, -0.7071, -1.0), (-0.3536, -0.3536, -0.2594), (-0.7071, -0.7071, 1.0), (-0.8315, -0.5556, -1.0), (-0.4157, -0.2778, -0.2594), (-0.8315, -0.5556, 1.0), (-0.4619, -0.1913, -0.2594), (-0.9239, -0.3827, -1.0), (-0.9239, -0.3827, 1.0), (-0.9808, -0.1951, -1.0), (-0.4904, -0.09755, -0.2594), (-0.9808, -0.1951, 1.0), (-0.5, 0.0, -0.2594), (-1.0, 0.0, -1.0), (-1.0, 0.0, 1.0), (-0.4904, 0.09755, -0.2594), (-0.9808, 0.1951, -1.0), (-0.9808, 0.1951, 1.0), (-0.4619, 0.1913, -0.2594), (-0.9239, 0.3827, -1.0), (-0.9239, 0.3827, 1.0), (-0.4157, 0.2778, -0.2594), (-0.8315, 0.5556, -1.0), (-0.8315, 0.5556, 1.0), (-0.7071, 0.7071, -1.0), (-0.3536, 0.3536, -0.2594), (-0.7071, 0.7071, 1.0), (-0.5556, 0.8315, -1.0), (-0.2778, 0.4157, -0.2594), (-0.5556, 0.8315, 1.0), (-0.3827, 0.9239, -1.0), (-0.1913, 0.4619, -0.2594), (-0.3827, 0.9239, 1.0), (-0.09755, 0.4904, -0.2594), (-0.1951, 0.9808, -1.0), (-0.1951, 0.9808, 1.0), (-0.5, 0.0, 1.0), (-0.4619, -0.1913, 1.0), (-0.4904, -0.09755, 1.0), (-0.4904, 0.09755, 1.0), (-0.3536, -0.3536, 1.0), (-0.4157, -0.2778, 1.0), (-0.4157, 0.2778, 1.0), (-0.4619, 0.1913, 1.0), (-0.2778, -0.4157, 1.0), (-0.2778, 0.4157, 1.0), (-0.09755, 0.4904, 1.0), (0.1913, 0.4619, 1.0), (0.09755, 0.4904, 1.0), (0.0, 0.5, 1.0), (-0.1913, -0.4619, 1.0), (-0.1913, 0.4619, 1.0), (-0.3536, 0.3536, 1.0), (-0.09755, -0.4904, 1.0), (0.09755, -0.4904, 1.0), (0.0, -0.5, 1.0), (0.2778, -0.4157, 1.0), (0.2778, 0.4157, 1.0), (0.1913, -0.4619, 1.0), (0.3536, 0.3536, 1.0), (0.4157, -0.2778, 1.0), (0.4157, 0.2778, 1.0), (0.5, 0.0, 1.0), (0.4904, 0.09755, 1.0), (0.4904, -0.09755, 1.0), (0.4619, 0.1913, 1.0), (0.4619, -0.1913, 1.0), (0.3536, -0.3536, 1.0)], [], [(0, 2, 5, 3), (3, 5, 8, 6), (6, 8, 11, 9), (9, 11, 14, 12), (12, 14, 17, 15), (15, 17, 20, 19), (19, 20, 23, 21), (21, 23, 26, 24), (24, 26, 29, 27), (27, 29, 32, 30), (30, 32, 35, 33), (33, 35, 38, 36), (36, 38, 41, 40), (40, 41, 44, 43), (43, 44, 47, 45), (45, 47, 50, 49), (49, 50, 53, 51), (51, 53, 56, 54), (54, 56, 59, 57), (57, 59, 62, 60), (60, 62, 65, 63), (63, 65, 68, 67), (67, 68, 71, 69), (69, 71, 74, 73), (73, 74, 77, 76), (76, 77, 80, 79), (79, 80, 83, 82), (82, 83, 86, 84), (84, 86, 89, 87), (87, 89, 92, 90), (68, 65, 62, 59, 56, 53, 50, 47, 44, 41, 38, 35, 32, 126, 120, 127, 116, 118, 114, 115, 113, 110, 104, 100, 101, 97, 98, 96, 99, 103, 80, 77, 74, 71), (14, 11, 8, 5, 2, 95, 92, 89, 86, 83, 80, 103, 102, 112, 105, 111, 106, 109, 108, 107, 117, 119, 121, 125, 123, 122, 124, 126, 32, 29, 26, 23, 20, 17), (90, 92, 95, 94), (94, 95, 2, 0), (94, 0, 3, 6, 9, 12, 15, 19, 21, 24, 27, 30, 33, 36, 40, 43, 45, 49, 51, 54, 57, 60, 63, 67, 69, 73, 76, 79, 82, 84, 87, 90), (109, 1, 4, 108), (108, 4, 7, 107), (107, 7, 10, 117), (117, 10, 13, 119), (13, 16, 121, 119), (16, 18, 125, 121), (18, 22, 123, 125), (22, 25, 122, 123), (25, 28, 124, 122), (28, 31, 126, 124), (31, 34, 120, 126), (34, 37, 127, 120), (37, 39, 116, 127), (39, 42, 118, 116), (42, 46, 114, 118), (46, 48, 115, 114), (48, 52, 113, 115), (52, 55, 110, 113), (55, 58, 104, 110), (58, 61, 100, 104), (100, 61, 64, 101), (101, 64, 66, 97), (97, 66, 70, 98), (98, 70, 72, 96), (96, 72, 75, 99), (99, 75, 78, 103), (103, 78, 81, 102), (102, 81, 85, 112), (112, 85, 88, 105), (105, 88, 91, 111), (111, 91, 93, 106), (106, 93, 1, 109), (10, 7, 4, 1, 93, 91, 88, 85, 81, 78, 75, 72, 70, 66, 64, 61, 58, 55, 52, 48, 46, 42, 39, 37, 34, 31, 28, 25, 22, 18, 16, 13)])
_uv = me_cylinder_003.uv_layers.new(name='UVMap')
_uv.uv.foreach_set('vector', [1.0, 0.5, 1.0, 1.0, 0.9688, 1.0, 0.9688, 0.5, 0.9688, 0.5, 0.9688, 1.0, 0.9375, 1.0, 0.9375, 0.5, 0.9375, 0.5, 0.9375, 1.0, 0.9062, 1.0, 0.9062, 0.5, 0.9062, 0.5, 0.9062, 1.0, 0.875, 1.0, 0.875, 0.5, 0.875, 0.5, 0.875, 1.0, 0.8438, 1.0, 0.8438, 0.5, 0.8438, 0.5, 0.8438, 1.0, 0.8125, 1.0, 0.8125, 0.5, 0.8125, 0.5, 0.8125, 1.0, 0.7812, 1.0, 0.7812, 0.5, 0.7812, 0.5, 0.7812, 1.0, 0.75, 1.0, 0.75, 0.5, 0.75, 0.5, 0.75, 1.0, 0.7188, 1.0, 0.7188, 0.5, 0.7188, 0.5, 0.7188, 1.0, 0.6875, 1.0, 0.6875, 0.5, 0.6875, 0.5, 0.6875, 1.0, 0.6562, 1.0, 0.6562, 0.5, 0.6562, 0.5, 0.6562, 1.0, 0.625, 1.0, 0.625, 0.5, 0.625, 0.5, 0.625, 1.0, 0.5938, 1.0, 0.5938, 0.5, 0.5938, 0.5, 0.5938, 1.0, 0.5625, 1.0, 0.5625, 0.5, 0.5625, 0.5, 0.5625, 1.0, 0.5312, 1.0, 0.5312, 0.5, 0.5312, 0.5, 0.5312, 1.0, 0.5, 1.0, 0.5, 0.5, 0.5, 0.5, 0.5, 1.0, 0.4688, 1.0, 0.4688, 0.5, 0.4688, 0.5, 0.4688, 1.0, 0.4375, 1.0, 0.4375, 0.5, 0.4375, 0.5, 0.4375, 1.0, 0.4062, 1.0, 0.4062, 0.5, 0.4062, 0.5, 0.4062, 1.0, 0.375, 1.0, 0.375, 0.5, 0.375, 0.5, 0.375, 1.0, 0.3438, 1.0, 0.3438, 0.5, 0.3438, 0.5, 0.3438, 1.0, 0.3125, 1.0, 0.3125, 0.5, 0.3125, 0.5, 0.3125, 1.0, 0.2812, 1.0, 0.2812, 0.5, 0.2812, 0.5, 0.2812, 1.0, 0.25, 1.0, 0.25, 0.5, 0.25, 0.5, 0.25, 1.0, 0.2188, 1.0, 0.2188, 0.5, 0.2188, 0.5, 0.2188, 1.0, 0.1875, 1.0, 0.1875, 0.5, 0.1875, 0.5, 0.1875, 1.0, 0.1562, 1.0, 0.1562, 0.5, 0.1562, 0.5, 0.1562, 1.0, 0.125, 1.0, 0.125, 0.5, 0.125, 0.5, 0.125, 1.0, 0.09375, 1.0, 0.09375, 0.5, 0.09375, 0.5, 0.09375, 1.0, 0.0625, 1.0, 0.0625, 0.5, 0.02827, 0.1582, 0.05045, 0.1167, 0.08029, 0.08029, 0.1167, 0.05045, 0.1582, 0.02827, 0.2032, 0.01461, 0.25, 0.01, 0.2968, 0.01461, 0.3418, 0.02827, 0.3833, 0.05045, 0.4197, 0.08029, 0.4496, 0.1167, 0.4717, 0.1582, 0.3609, 0.2041, 0.3498, 0.1833, 0.3349, 0.1651, 0.3167, 0.1502, 0.2959, 0.1391, 0.2734, 0.1323, 0.25, 0.13, 0.2266, 0.1323, 0.2041, 0.1391, 0.1833, 0.1502, 0.1651, 0.1651, 0.1502, 0.1833, 0.1391, 0.2041, 0.1323, 0.2266, 0.13, 0.25, 0.1323, 0.2734, 0.1391, 0.2959, 0.02827, 0.3418, 0.01461, 0.2968, 0.01, 0.25, 0.01461, 0.2032, 0.4197, 0.4197, 0.3833, 0.4496, 0.3418, 0.4717, 0.2968, 0.4854, 0.25, 0.49, 0.2032, 0.4854, 0.1582, 0.4717, 0.1167, 0.4496, 0.08029, 0.4197, 0.05045, 0.3833, 0.02827, 0.3418, 0.1391, 0.2959, 0.1502, 0.3167, 0.1651, 0.3349, 0.1833, 0.3498, 0.2041, 0.3609, 0.2266, 0.3677, 0.25, 0.37, 0.2734, 0.3677, 0.2959, 0.3609, 0.3167, 0.3498, 0.3349, 0.3349, 0.3498, 0.3167, 0.3609, 0.2959, 0.3677, 0.2734, 0.37, 0.25, 0.3677, 0.2266, 0.3609, 0.2041, 0.4717, 0.1582, 0.4854, 0.2032, 0.49, 0.25, 0.4854, 0.2968, 0.4717, 0.3418, 0.4496, 0.3833, 0.0625, 0.5, 0.0625, 1.0, 0.03125, 1.0, 0.03125, 0.5, 0.03125, 0.5, 0.03125, 1.0, 0.0, 1.0, 0.0, 0.5, 0.7032, 0.4854, 0.75, 0.49, 0.7968, 0.4854, 0.8418, 0.4717, 0.8833, 0.4496, 0.9197, 0.4197, 0.9496, 0.3833, 0.9717, 0.3418, 0.9854, 0.2968, 0.99, 0.25, 0.9854, 0.2032, 0.9717, 0.1582, 0.9496, 0.1167, 0.9197, 0.08029, 0.8833, 0.05045, 0.8418, 0.02827, 0.7968, 0.01461, 0.75, 0.01, 0.7032, 0.01461, 0.6582, 0.02827, 0.6167, 0.05045, 0.5803, 0.08029, 0.5504, 0.1167, 0.5283, 0.1582, 0.5146, 0.2032, 0.51, 0.25, 0.5146, 0.2968, 0.5283, 0.3418, 0.5504, 0.3833, 0.5803, 0.4197, 0.6167, 0.4496, 0.6582, 0.4717, 1.0, 0.8148, 1.0, 0.5, 0.9688, 0.5, 0.9688, 0.8148, 0.9688, 0.8148, 0.9688, 0.5, 0.9375, 0.5, 0.9375, 0.8148, 0.9375, 0.8148, 0.9375, 0.5, 0.9062, 0.5, 0.9062, 0.8148, 0.9062, 0.8148, 0.9062, 0.5, 0.875, 0.5, 0.875, 0.8148, 0.875, 0.5, 0.8438, 0.5, 0.8438, 0.8148, 0.875, 0.8148, 0.8438, 0.5, 0.8125, 0.5, 0.8125, 0.8148, 0.8438, 0.8148, 0.8125, 0.5, 0.7812, 0.5, 0.7812, 0.8148, 0.8125, 0.8148, 0.7812, 0.5, 0.75, 0.5, 0.75, 0.8148, 0.7812, 0.8148, 0.75, 0.5, 0.7188, 0.5, 0.7188, 0.8148, 0.75, 0.8148, 0.7188, 0.5, 0.6875, 0.5, 0.6875, 0.8148, 0.7188, 0.8148, 0.6875, 0.5, 0.6562, 0.5, 0.6562, 0.8148, 0.6875, 0.8148, 0.6562, 0.5, 0.625, 0.5, 0.625, 0.8148, 0.6562, 0.8148, 0.625, 0.5, 0.5938, 0.5, 0.5938, 0.8148, 0.625, 0.8148, 0.5938, 0.5, 0.5625, 0.5, 0.5625, 0.8148, 0.5938, 0.8148, 0.5625, 0.5, 0.5312, 0.5, 0.5312, 0.8148, 0.5625, 0.8148, 0.5312, 0.5, 0.5, 0.5, 0.5, 0.8148, 0.5312, 0.8148, 0.5, 0.5, 0.4688, 0.5, 0.4688, 0.8148, 0.5, 0.8148, 0.4688, 0.5, 0.4375, 0.5, 0.4375, 0.8148, 0.4688, 0.8148, 0.4375, 0.5, 0.4062, 0.5, 0.4062, 0.8148, 0.4375, 0.8148, 0.4062, 0.5, 0.375, 0.5, 0.375, 0.8148, 0.4062, 0.8148, 0.375, 0.8148, 0.375, 0.5, 0.3438, 0.5, 0.3438, 0.8148, 0.3438, 0.8148, 0.3438, 0.5, 0.3125, 0.5, 0.3125, 0.8148, 0.3125, 0.8148, 0.3125, 0.5, 0.2812, 0.5, 0.2812, 0.8148, 0.2812, 0.8148, 0.2812, 0.5, 0.25, 0.5, 0.25, 0.8148, 0.25, 0.8148, 0.25, 0.5, 0.2188, 0.5, 0.2188, 0.8148, 0.2188, 0.8148, 0.2188, 0.5, 0.1875, 0.5, 0.1875, 0.8148, 0.1875, 0.8148, 0.1875, 0.5, 0.1562, 0.5, 0.1562, 0.8148, 0.1562, 0.8148, 0.1562, 0.5, 0.125, 0.5, 0.125, 0.8148, 0.125, 0.8148, 0.125, 0.5, 0.09375, 0.5, 0.09375, 0.8148, 0.09375, 0.8148, 0.09375, 0.5, 0.0625, 0.5, 0.0625, 0.8148, 0.0625, 0.8148, 0.0625, 0.5, 0.03125, 0.5, 0.03125, 0.8148, 0.03125, 0.8148, 0.03125, 0.5, 0.0, 0.5, 0.0, 0.8148, 0.8833, 0.4496, 0.8418, 0.4717, 0.7968, 0.4854, 0.75, 0.49, 0.7032, 0.4854, 0.6582, 0.4717, 0.6167, 0.4496, 0.5803, 0.4197, 0.5504, 0.3833, 0.5283, 0.3418, 0.5146, 0.2968, 0.51, 0.25, 0.5146, 0.2032, 0.5283, 0.1582, 0.5504, 0.1167, 0.5803, 0.08029, 0.6167, 0.05045, 0.6582, 0.02827, 0.7032, 0.01461, 0.75, 0.01, 0.7968, 0.01461, 0.8418, 0.02827, 0.8833, 0.05045, 0.9197, 0.08029, 0.9496, 0.1167, 0.9717, 0.1582, 0.9854, 0.2032, 0.99, 0.25, 0.9854, 0.2968, 0.9717, 0.3418, 0.9496, 0.3833, 0.9197, 0.4197])
me_cylinder_003.update()
me_cylinder_004 = bpy.data.meshes.new('Cylinder.004')
me_cylinder_004.from_pydata([(0.0, 1.0, -1.0), (0.0, 0.5, -0.2594), (0.0, 1.0, 1.0), (0.1951, 0.9808, -1.0), (0.09755, 0.4904, -0.2594), (0.1951, 0.9808, 1.0), (0.3827, 0.9239, -1.0), (0.1913, 0.4619, -0.2594), (0.3827, 0.9239, 1.0), (0.5556, 0.8315, -1.0), (0.2778, 0.4157, -0.2594), (0.5556, 0.8315, 1.0), (0.7071, 0.7071, -1.0), (0.3536, 0.3536, -0.2594), (0.7071, 0.7071, 1.0), (0.8315, 0.5556, -1.0), (0.4157, 0.2778, -0.2594), (0.8315, 0.5556, 1.0), (0.4619, 0.1913, -0.2594), (0.9239, 0.3827, -1.0), (0.9239, 0.3827, 1.0), (0.9808, 0.1951, -1.0), (0.4904, 0.09755, -0.2594), (0.9808, 0.1951, 1.0), (1.0, 0.0, -1.0), (0.5, 0.0, -0.2594), (1.0, 0.0, 1.0), (0.9808, -0.1951, -1.0), (0.4904, -0.09755, -0.2594), (0.9808, -0.1951, 1.0), (0.9239, -0.3827, -1.0), (0.4619, -0.1913, -0.2594), (0.9239, -0.3827, 1.0), (0.8315, -0.5556, -1.0), (0.4157, -0.2778, -0.2594), (0.8315, -0.5556, 1.0), (0.7071, -0.7071, -1.0), (0.3536, -0.3536, -0.2594), (0.7071, -0.7071, 1.0), (0.2778, -0.4157, -0.2594), (0.5556, -0.8315, -1.0), (0.5556, -0.8315, 1.0), (0.1913, -0.4619, -0.2594), (0.3827, -0.9239, -1.0), (0.3827, -0.9239, 1.0), (0.1951, -0.9808, -1.0), (0.09755, -0.4904, -0.2594), (0.1951, -0.9808, 1.0), (0.0, -0.5, -0.2594), (0.0, -1.0, -1.0), (0.0, -1.0, 1.0), (-0.1951, -0.9808, -1.0), (-0.09755, -0.4904, -0.2594), (-0.1951, -0.9808, 1.0), (-0.3827, -0.9239, -1.0), (-0.1913, -0.4619, -0.2594), (-0.3827, -0.9239, 1.0), (-0.5556, -0.8315, -1.0), (-0.2778, -0.4157, -0.2594), (-0.5556, -0.8315, 1.0), (-0.7071, -0.7071, -1.0), (-0.3536, -0.3536, -0.2594), (-0.7071, -0.7071, 1.0), (-0.8315, -0.5556, -1.0), (-0.4157, -0.2778, -0.2594), (-0.8315, -0.5556, 1.0), (-0.4619, -0.1913, -0.2594), (-0.9239, -0.3827, -1.0), (-0.9239, -0.3827, 1.0), (-0.9808, -0.1951, -1.0), (-0.4904, -0.09755, -0.2594), (-0.9808, -0.1951, 1.0), (-0.5, 0.0, -0.2594), (-1.0, 0.0, -1.0), (-1.0, 0.0, 1.0), (-0.4904, 0.09755, -0.2594), (-0.9808, 0.1951, -1.0), (-0.9808, 0.1951, 1.0), (-0.4619, 0.1913, -0.2594), (-0.9239, 0.3827, -1.0), (-0.9239, 0.3827, 1.0), (-0.4157, 0.2778, -0.2594), (-0.8315, 0.5556, -1.0), (-0.8315, 0.5556, 1.0), (-0.7071, 0.7071, -1.0), (-0.3536, 0.3536, -0.2594), (-0.7071, 0.7071, 1.0), (-0.5556, 0.8315, -1.0), (-0.2778, 0.4157, -0.2594), (-0.5556, 0.8315, 1.0), (-0.3827, 0.9239, -1.0), (-0.1913, 0.4619, -0.2594), (-0.3827, 0.9239, 1.0), (-0.09755, 0.4904, -0.2594), (-0.1951, 0.9808, -1.0), (-0.1951, 0.9808, 1.0), (-0.5, 0.0, 1.0), (-0.4619, -0.1913, 1.0), (-0.4904, -0.09755, 1.0), (-0.4904, 0.09755, 1.0), (-0.3536, -0.3536, 1.0), (-0.4157, -0.2778, 1.0), (-0.4157, 0.2778, 1.0), (-0.4619, 0.1913, 1.0), (-0.2778, -0.4157, 1.0), (-0.2778, 0.4157, 1.0), (-0.09755, 0.4904, 1.0), (0.1913, 0.4619, 1.0), (0.09755, 0.4904, 1.0), (0.0, 0.5, 1.0), (-0.1913, -0.4619, 1.0), (-0.1913, 0.4619, 1.0), (-0.3536, 0.3536, 1.0), (-0.09755, -0.4904, 1.0), (0.09755, -0.4904, 1.0), (0.0, -0.5, 1.0), (0.2778, -0.4157, 1.0), (0.2778, 0.4157, 1.0), (0.1913, -0.4619, 1.0), (0.3536, 0.3536, 1.0), (0.4157, -0.2778, 1.0), (0.4157, 0.2778, 1.0), (0.5, 0.0, 1.0), (0.4904, 0.09755, 1.0), (0.4904, -0.09755, 1.0), (0.4619, 0.1913, 1.0), (0.4619, -0.1913, 1.0), (0.3536, -0.3536, 1.0)], [], [(0, 2, 5, 3), (3, 5, 8, 6), (6, 8, 11, 9), (9, 11, 14, 12), (12, 14, 17, 15), (15, 17, 20, 19), (19, 20, 23, 21), (21, 23, 26, 24), (24, 26, 29, 27), (27, 29, 32, 30), (30, 32, 35, 33), (33, 35, 38, 36), (36, 38, 41, 40), (40, 41, 44, 43), (43, 44, 47, 45), (45, 47, 50, 49), (49, 50, 53, 51), (51, 53, 56, 54), (54, 56, 59, 57), (57, 59, 62, 60), (60, 62, 65, 63), (63, 65, 68, 67), (67, 68, 71, 69), (69, 71, 74, 73), (73, 74, 77, 76), (76, 77, 80, 79), (79, 80, 83, 82), (82, 83, 86, 84), (84, 86, 89, 87), (87, 89, 92, 90), (68, 65, 62, 59, 56, 53, 50, 47, 44, 41, 38, 35, 32, 126, 120, 127, 116, 118, 114, 115, 113, 110, 104, 100, 101, 97, 98, 96, 99, 103, 80, 77, 74, 71), (14, 11, 8, 5, 2, 95, 92, 89, 86, 83, 80, 103, 102, 112, 105, 111, 106, 109, 108, 107, 117, 119, 121, 125, 123, 122, 124, 126, 32, 29, 26, 23, 20, 17), (90, 92, 95, 94), (94, 95, 2, 0), (94, 0, 3, 6, 9, 12, 15, 19, 21, 24, 27, 30, 33, 36, 40, 43, 45, 49, 51, 54, 57, 60, 63, 67, 69, 73, 76, 79, 82, 84, 87, 90), (109, 1, 4, 108), (108, 4, 7, 107), (107, 7, 10, 117), (117, 10, 13, 119), (13, 16, 121, 119), (16, 18, 125, 121), (18, 22, 123, 125), (22, 25, 122, 123), (25, 28, 124, 122), (28, 31, 126, 124), (31, 34, 120, 126), (34, 37, 127, 120), (37, 39, 116, 127), (39, 42, 118, 116), (42, 46, 114, 118), (46, 48, 115, 114), (48, 52, 113, 115), (52, 55, 110, 113), (55, 58, 104, 110), (58, 61, 100, 104), (100, 61, 64, 101), (101, 64, 66, 97), (97, 66, 70, 98), (98, 70, 72, 96), (96, 72, 75, 99), (99, 75, 78, 103), (103, 78, 81, 102), (102, 81, 85, 112), (112, 85, 88, 105), (105, 88, 91, 111), (111, 91, 93, 106), (106, 93, 1, 109), (10, 7, 4, 1, 93, 91, 88, 85, 81, 78, 75, 72, 70, 66, 64, 61, 58, 55, 52, 48, 46, 42, 39, 37, 34, 31, 28, 25, 22, 18, 16, 13)])
_uv = me_cylinder_004.uv_layers.new(name='UVMap')
_uv.uv.foreach_set('vector', [1.0, 0.5, 1.0, 1.0, 0.9688, 1.0, 0.9688, 0.5, 0.9688, 0.5, 0.9688, 1.0, 0.9375, 1.0, 0.9375, 0.5, 0.9375, 0.5, 0.9375, 1.0, 0.9062, 1.0, 0.9062, 0.5, 0.9062, 0.5, 0.9062, 1.0, 0.875, 1.0, 0.875, 0.5, 0.875, 0.5, 0.875, 1.0, 0.8438, 1.0, 0.8438, 0.5, 0.8438, 0.5, 0.8438, 1.0, 0.8125, 1.0, 0.8125, 0.5, 0.8125, 0.5, 0.8125, 1.0, 0.7812, 1.0, 0.7812, 0.5, 0.7812, 0.5, 0.7812, 1.0, 0.75, 1.0, 0.75, 0.5, 0.75, 0.5, 0.75, 1.0, 0.7188, 1.0, 0.7188, 0.5, 0.7188, 0.5, 0.7188, 1.0, 0.6875, 1.0, 0.6875, 0.5, 0.6875, 0.5, 0.6875, 1.0, 0.6562, 1.0, 0.6562, 0.5, 0.6562, 0.5, 0.6562, 1.0, 0.625, 1.0, 0.625, 0.5, 0.625, 0.5, 0.625, 1.0, 0.5938, 1.0, 0.5938, 0.5, 0.5938, 0.5, 0.5938, 1.0, 0.5625, 1.0, 0.5625, 0.5, 0.5625, 0.5, 0.5625, 1.0, 0.5312, 1.0, 0.5312, 0.5, 0.5312, 0.5, 0.5312, 1.0, 0.5, 1.0, 0.5, 0.5, 0.5, 0.5, 0.5, 1.0, 0.4688, 1.0, 0.4688, 0.5, 0.4688, 0.5, 0.4688, 1.0, 0.4375, 1.0, 0.4375, 0.5, 0.4375, 0.5, 0.4375, 1.0, 0.4062, 1.0, 0.4062, 0.5, 0.4062, 0.5, 0.4062, 1.0, 0.375, 1.0, 0.375, 0.5, 0.375, 0.5, 0.375, 1.0, 0.3438, 1.0, 0.3438, 0.5, 0.3438, 0.5, 0.3438, 1.0, 0.3125, 1.0, 0.3125, 0.5, 0.3125, 0.5, 0.3125, 1.0, 0.2812, 1.0, 0.2812, 0.5, 0.2812, 0.5, 0.2812, 1.0, 0.25, 1.0, 0.25, 0.5, 0.25, 0.5, 0.25, 1.0, 0.2188, 1.0, 0.2188, 0.5, 0.2188, 0.5, 0.2188, 1.0, 0.1875, 1.0, 0.1875, 0.5, 0.1875, 0.5, 0.1875, 1.0, 0.1562, 1.0, 0.1562, 0.5, 0.1562, 0.5, 0.1562, 1.0, 0.125, 1.0, 0.125, 0.5, 0.125, 0.5, 0.125, 1.0, 0.09375, 1.0, 0.09375, 0.5, 0.09375, 0.5, 0.09375, 1.0, 0.0625, 1.0, 0.0625, 0.5, 0.02827, 0.1582, 0.05045, 0.1167, 0.08029, 0.08029, 0.1167, 0.05045, 0.1582, 0.02827, 0.2032, 0.01461, 0.25, 0.01, 0.2968, 0.01461, 0.3418, 0.02827, 0.3833, 0.05045, 0.4197, 0.08029, 0.4496, 0.1167, 0.4717, 0.1582, 0.3609, 0.2041, 0.3498, 0.1833, 0.3349, 0.1651, 0.3167, 0.1502, 0.2959, 0.1391, 0.2734, 0.1323, 0.25, 0.13, 0.2266, 0.1323, 0.2041, 0.1391, 0.1833, 0.1502, 0.1651, 0.1651, 0.1502, 0.1833, 0.1391, 0.2041, 0.1323, 0.2266, 0.13, 0.25, 0.1323, 0.2734, 0.1391, 0.2959, 0.02827, 0.3418, 0.01461, 0.2968, 0.01, 0.25, 0.01461, 0.2032, 0.4197, 0.4197, 0.3833, 0.4496, 0.3418, 0.4717, 0.2968, 0.4854, 0.25, 0.49, 0.2032, 0.4854, 0.1582, 0.4717, 0.1167, 0.4496, 0.08029, 0.4197, 0.05045, 0.3833, 0.02827, 0.3418, 0.1391, 0.2959, 0.1502, 0.3167, 0.1651, 0.3349, 0.1833, 0.3498, 0.2041, 0.3609, 0.2266, 0.3677, 0.25, 0.37, 0.2734, 0.3677, 0.2959, 0.3609, 0.3167, 0.3498, 0.3349, 0.3349, 0.3498, 0.3167, 0.3609, 0.2959, 0.3677, 0.2734, 0.37, 0.25, 0.3677, 0.2266, 0.3609, 0.2041, 0.4717, 0.1582, 0.4854, 0.2032, 0.49, 0.25, 0.4854, 0.2968, 0.4717, 0.3418, 0.4496, 0.3833, 0.0625, 0.5, 0.0625, 1.0, 0.03125, 1.0, 0.03125, 0.5, 0.03125, 0.5, 0.03125, 1.0, 0.0, 1.0, 0.0, 0.5, 0.7032, 0.4854, 0.75, 0.49, 0.7968, 0.4854, 0.8418, 0.4717, 0.8833, 0.4496, 0.9197, 0.4197, 0.9496, 0.3833, 0.9717, 0.3418, 0.9854, 0.2968, 0.99, 0.25, 0.9854, 0.2032, 0.9717, 0.1582, 0.9496, 0.1167, 0.9197, 0.08029, 0.8833, 0.05045, 0.8418, 0.02827, 0.7968, 0.01461, 0.75, 0.01, 0.7032, 0.01461, 0.6582, 0.02827, 0.6167, 0.05045, 0.5803, 0.08029, 0.5504, 0.1167, 0.5283, 0.1582, 0.5146, 0.2032, 0.51, 0.25, 0.5146, 0.2968, 0.5283, 0.3418, 0.5504, 0.3833, 0.5803, 0.4197, 0.6167, 0.4496, 0.6582, 0.4717, 1.0, 0.8148, 1.0, 0.5, 0.9688, 0.5, 0.9688, 0.8148, 0.9688, 0.8148, 0.9688, 0.5, 0.9375, 0.5, 0.9375, 0.8148, 0.9375, 0.8148, 0.9375, 0.5, 0.9062, 0.5, 0.9062, 0.8148, 0.9062, 0.8148, 0.9062, 0.5, 0.875, 0.5, 0.875, 0.8148, 0.875, 0.5, 0.8438, 0.5, 0.8438, 0.8148, 0.875, 0.8148, 0.8438, 0.5, 0.8125, 0.5, 0.8125, 0.8148, 0.8438, 0.8148, 0.8125, 0.5, 0.7812, 0.5, 0.7812, 0.8148, 0.8125, 0.8148, 0.7812, 0.5, 0.75, 0.5, 0.75, 0.8148, 0.7812, 0.8148, 0.75, 0.5, 0.7188, 0.5, 0.7188, 0.8148, 0.75, 0.8148, 0.7188, 0.5, 0.6875, 0.5, 0.6875, 0.8148, 0.7188, 0.8148, 0.6875, 0.5, 0.6562, 0.5, 0.6562, 0.8148, 0.6875, 0.8148, 0.6562, 0.5, 0.625, 0.5, 0.625, 0.8148, 0.6562, 0.8148, 0.625, 0.5, 0.5938, 0.5, 0.5938, 0.8148, 0.625, 0.8148, 0.5938, 0.5, 0.5625, 0.5, 0.5625, 0.8148, 0.5938, 0.8148, 0.5625, 0.5, 0.5312, 0.5, 0.5312, 0.8148, 0.5625, 0.8148, 0.5312, 0.5, 0.5, 0.5, 0.5, 0.8148, 0.5312, 0.8148, 0.5, 0.5, 0.4688, 0.5, 0.4688, 0.8148, 0.5, 0.8148, 0.4688, 0.5, 0.4375, 0.5, 0.4375, 0.8148, 0.4688, 0.8148, 0.4375, 0.5, 0.4062, 0.5, 0.4062, 0.8148, 0.4375, 0.8148, 0.4062, 0.5, 0.375, 0.5, 0.375, 0.8148, 0.4062, 0.8148, 0.375, 0.8148, 0.375, 0.5, 0.3438, 0.5, 0.3438, 0.8148, 0.3438, 0.8148, 0.3438, 0.5, 0.3125, 0.5, 0.3125, 0.8148, 0.3125, 0.8148, 0.3125, 0.5, 0.2812, 0.5, 0.2812, 0.8148, 0.2812, 0.8148, 0.2812, 0.5, 0.25, 0.5, 0.25, 0.8148, 0.25, 0.8148, 0.25, 0.5, 0.2188, 0.5, 0.2188, 0.8148, 0.2188, 0.8148, 0.2188, 0.5, 0.1875, 0.5, 0.1875, 0.8148, 0.1875, 0.8148, 0.1875, 0.5, 0.1562, 0.5, 0.1562, 0.8148, 0.1562, 0.8148, 0.1562, 0.5, 0.125, 0.5, 0.125, 0.8148, 0.125, 0.8148, 0.125, 0.5, 0.09375, 0.5, 0.09375, 0.8148, 0.09375, 0.8148, 0.09375, 0.5, 0.0625, 0.5, 0.0625, 0.8148, 0.0625, 0.8148, 0.0625, 0.5, 0.03125, 0.5, 0.03125, 0.8148, 0.03125, 0.8148, 0.03125, 0.5, 0.0, 0.5, 0.0, 0.8148, 0.8833, 0.4496, 0.8418, 0.4717, 0.7968, 0.4854, 0.75, 0.49, 0.7032, 0.4854, 0.6582, 0.4717, 0.6167, 0.4496, 0.5803, 0.4197, 0.5504, 0.3833, 0.5283, 0.3418, 0.5146, 0.2968, 0.51, 0.25, 0.5146, 0.2032, 0.5283, 0.1582, 0.5504, 0.1167, 0.5803, 0.08029, 0.6167, 0.05045, 0.6582, 0.02827, 0.7032, 0.01461, 0.75, 0.01, 0.7968, 0.01461, 0.8418, 0.02827, 0.8833, 0.05045, 0.9197, 0.08029, 0.9496, 0.1167, 0.9717, 0.1582, 0.9854, 0.2032, 0.99, 0.25, 0.9854, 0.2968, 0.9717, 0.3418, 0.9496, 0.3833, 0.9197, 0.4197])
me_cylinder_004.update()
me_cube_001 = bpy.data.meshes.new('Cube.001')
me_cube_001.from_pydata([(-1.0, -1.0, -1.0), (-1.0, -1.0, 1.0), (-1.0, 1.0, -1.0), (-1.0, 1.0, 1.0), (1.0, -1.0, -1.0), (1.0, -1.0, 1.0), (1.0, 1.0, -1.0), (1.0, 1.0, 1.0)], [], [(0, 1, 3, 2), (2, 3, 7, 6), (6, 7, 5, 4), (4, 5, 1, 0), (2, 6, 4, 0), (7, 3, 1, 5)])
_uv = me_cube_001.uv_layers.new(name='UVMap')
_uv.uv.foreach_set('vector', [0.375, 0.0, 0.625, 0.0, 0.625, 0.25, 0.375, 0.25, 0.375, 0.25, 0.625, 0.25, 0.625, 0.5, 0.375, 0.5, 0.375, 0.5, 0.625, 0.5, 0.625, 0.75, 0.375, 0.75, 0.375, 0.75, 0.625, 0.75, 0.625, 1.0, 0.375, 1.0, 0.125, 0.5, 0.375, 0.5, 0.375, 0.75, 0.125, 0.75, 0.625, 0.5, 0.875, 0.5, 0.875, 0.75, 0.625, 0.75])
me_cube_001.update()

# ---- objects
ob_light = bpy.data.objects.new('Light', light_light)
ob_camera = bpy.data.objects.new('Camera', cam_camera)
ob_cylinder = bpy.data.objects.new('Cylinder', me_cylinder)
ob_cylinder_001 = bpy.data.objects.new('Cylinder.001', me_cylinder_002)
ob_cylinder_002 = bpy.data.objects.new('Cylinder.002', me_cylinder_003)
ob_cylinder_003 = bpy.data.objects.new('Cylinder.003', me_cylinder_004)
ob_cube = bpy.data.objects.new('Cube', me_cube_001)

# ---- transforms, parenting, visibility, modifiers, constraints
ob_light.location = (4.076, 1.005, 5.904)
ob_light.rotation_euler = (0.6503, 0.05522, 1.866)
ob_light.lock_rotations_4d = False
ob_light.empty_display_type = 'ARROWS'
ob_light.color = (0.0, 0.0, 0.0, 0.0)
ob_light.lineart.crease_threshold = 0.0
ob_camera.location = (7.359, -6.926, 4.958)
ob_camera.rotation_euler = (1.109, 0.0, 0.8149)
ob_camera.lock_rotations_4d = False
ob_camera.empty_display_type = 'ARROWS'
ob_camera.color = (0.0, 0.0, 0.0, 0.0)
ob_camera.display_type = 'WIRE'
ob_camera.lineart.crease_threshold = 0.0
ob_cylinder.location = (0.0, 0.0, 0.0)
ob_cylinder.scale = (4.0, 4.0, 4.0)
ob_cylinder_001.location = (93.0, 0.0, 0.0)
ob_cylinder_001.scale = (4.0, 4.0, 4.0)
ob_cylinder_002.location = (0.0, 59.5, 0.0)
ob_cylinder_002.scale = (4.0, 4.0, 4.0)
ob_cylinder_003.location = (93.0, 59.5, 0.0)
ob_cylinder_003.scale = (4.0, 4.0, 4.0)
ob_cube.location = (46.44, 29.75, -3.1)
ob_cube.scale = (50.77, 33.78, 1.0)
_m = ob_cube.modifiers.new('Bevel', 'BEVEL')
_m.width = 0.06
_m.width_pct = 0.06
_m.segments = 35

# ---- collection membership
col_collection.objects.link(ob_light)
col_collection.objects.link(ob_camera)
col_collection.objects.link(ob_cylinder)
col_collection.objects.link(ob_cylinder_001)
col_collection.objects.link(ob_cylinder_002)
col_collection.objects.link(ob_cylinder_003)
col_collection.objects.link(ob_cube)

# ---- scene / render settings (as saved in the file)
scene.camera = ob_camera
scene.frame_start = 1; scene.frame_end = 250; scene.frame_set(1)
scene.render.engine = 'BLENDER_EEVEE_NEXT'
scene.cycles.sampling_pattern = 'TABULATED_SOBOL'
bpy.context.view_layer.update()

